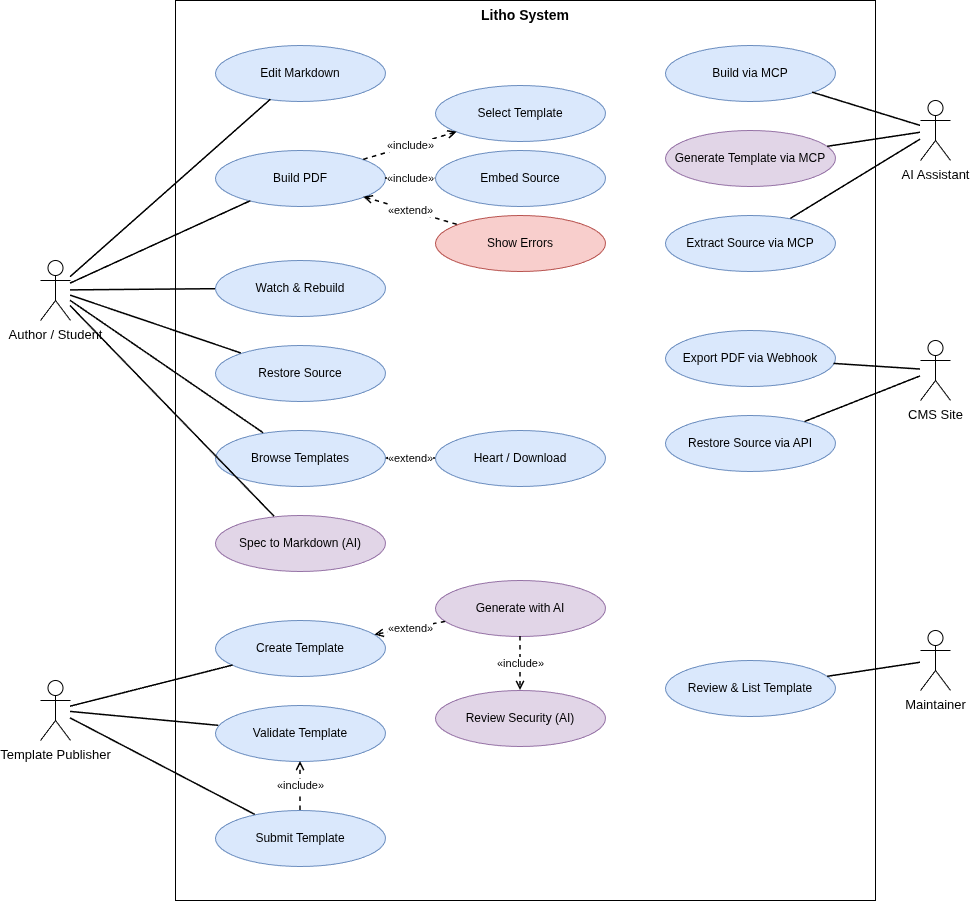

The diagram above was exported from draw.io. Its source (the exported page's mxGraphModel, read from the mxfile embedded in the PNG):
<mxGraphModel dx="1009" dy="1477" grid="1" gridSize="10" guides="1" tooltips="1" connect="1" arrows="1" fold="1" page="1" pageScale="1" pageWidth="1050" pageHeight="980" math="0" shadow="0">
  <root>
    <mxCell id="0" />
    <mxCell id="1" parent="0" />
    <mxCell id="boundary" parent="1" style="rounded=0;whiteSpace=wrap;html=1;fillColor=none;strokeColor=#000000;verticalAlign=top;fontStyle=1;fontSize=14;" value="Litho System" vertex="1">
      <mxGeometry height="900" width="700" x="190" y="40" as="geometry" />
    </mxCell>
    <mxCell id="a_author" parent="1" style="shape=umlActor;verticalLabelPosition=bottom;verticalAlign=top;html=1;fontSize=13;" value="Author / Student" vertex="1">
      <mxGeometry height="60" width="30" x="55" y="300" as="geometry" />
    </mxCell>
    <mxCell id="a_pub" parent="1" style="shape=umlActor;verticalLabelPosition=bottom;verticalAlign=top;html=1;fontSize=13;" value="Template Publisher" vertex="1">
      <mxGeometry height="60" width="30" x="55" y="720" as="geometry" />
    </mxCell>
    <mxCell id="a_ai" parent="1" style="shape=umlActor;verticalLabelPosition=bottom;verticalAlign=top;html=1;fontSize=13;" value="AI Assistant" vertex="1">
      <mxGeometry height="60" width="30" x="935" y="140" as="geometry" />
    </mxCell>
    <mxCell id="a_cms" parent="1" style="shape=umlActor;verticalLabelPosition=bottom;verticalAlign=top;html=1;fontSize=13;" value="CMS Site" vertex="1">
      <mxGeometry height="60" width="30" x="935" y="380" as="geometry" />
    </mxCell>
    <mxCell id="a_maint" parent="1" style="shape=umlActor;verticalLabelPosition=bottom;verticalAlign=top;html=1;fontSize=13;" value="Maintainer" vertex="1">
      <mxGeometry height="60" width="30" x="935" y="670" as="geometry" />
    </mxCell>
    <mxCell id="uc_edit" parent="1" style="ellipse;whiteSpace=wrap;html=1;fontSize=12;fillColor=#dae8fc;strokeColor=#6c8ebf;" value="Edit Markdown" vertex="1">
      <mxGeometry height="56" width="170" x="230" y="85" as="geometry" />
    </mxCell>
    <mxCell id="uc_build" parent="1" style="ellipse;whiteSpace=wrap;html=1;fontSize=12;fillColor=#dae8fc;strokeColor=#6c8ebf;" value="Build PDF" vertex="1">
      <mxGeometry height="56" width="170" x="230" y="190" as="geometry" />
    </mxCell>
    <mxCell id="uc_watch" parent="1" style="ellipse;whiteSpace=wrap;html=1;fontSize=12;fillColor=#dae8fc;strokeColor=#6c8ebf;" value="Watch &amp;amp; Rebuild" vertex="1">
      <mxGeometry height="56" width="170" x="230" y="300" as="geometry" />
    </mxCell>
    <mxCell id="uc_restore" parent="1" style="ellipse;whiteSpace=wrap;html=1;fontSize=12;fillColor=#dae8fc;strokeColor=#6c8ebf;" value="Restore Source" vertex="1">
      <mxGeometry height="56" width="170" x="230" y="385" as="geometry" />
    </mxCell>
    <mxCell id="uc_browse" parent="1" style="ellipse;whiteSpace=wrap;html=1;fontSize=12;fillColor=#dae8fc;strokeColor=#6c8ebf;" value="Browse Templates" vertex="1">
      <mxGeometry height="56" width="170" x="230" y="470" as="geometry" />
    </mxCell>
    <mxCell id="uc_spec" parent="1" style="ellipse;whiteSpace=wrap;html=1;fontSize=12;fillColor=#e1d5e7;strokeColor=#9673a6;" value="Spec to Markdown (AI)" vertex="1">
      <mxGeometry height="56" width="170" x="230" y="555" as="geometry" />
    </mxCell>
    <mxCell id="uc_create" parent="1" style="ellipse;whiteSpace=wrap;html=1;fontSize=12;fillColor=#dae8fc;strokeColor=#6c8ebf;" value="Create Template" vertex="1">
      <mxGeometry height="56" width="170" x="230" y="660" as="geometry" />
    </mxCell>
    <mxCell id="uc_validate" parent="1" style="ellipse;whiteSpace=wrap;html=1;fontSize=12;fillColor=#dae8fc;strokeColor=#6c8ebf;" value="Validate Template" vertex="1">
      <mxGeometry height="56" width="170" x="230" y="745" as="geometry" />
    </mxCell>
    <mxCell id="uc_submit" parent="1" style="ellipse;whiteSpace=wrap;html=1;fontSize=12;fillColor=#dae8fc;strokeColor=#6c8ebf;" value="Submit Template" vertex="1">
      <mxGeometry height="56" width="170" x="230" y="850" as="geometry" />
    </mxCell>
    <mxCell id="uc_sel" parent="1" style="ellipse;whiteSpace=wrap;html=1;fontSize=12;fillColor=#dae8fc;strokeColor=#6c8ebf;" value="Select Template" vertex="1">
      <mxGeometry height="56" width="170" x="450" y="125" as="geometry" />
    </mxCell>
    <mxCell id="uc_emb" parent="1" style="ellipse;whiteSpace=wrap;html=1;fontSize=12;fillColor=#dae8fc;strokeColor=#6c8ebf;" value="Embed Source" vertex="1">
      <mxGeometry height="56" width="170" x="450" y="190" as="geometry" />
    </mxCell>
    <mxCell id="uc_err" parent="1" style="ellipse;whiteSpace=wrap;html=1;fontSize=12;fillColor=#f8cecc;strokeColor=#b85450;" value="Show Errors" vertex="1">
      <mxGeometry height="56" width="170" x="450" y="255" as="geometry" />
    </mxCell>
    <mxCell id="uc_heart" parent="1" style="ellipse;whiteSpace=wrap;html=1;fontSize=12;fillColor=#dae8fc;strokeColor=#6c8ebf;" value="Heart / Download" vertex="1">
      <mxGeometry height="56" width="170" x="450" y="470" as="geometry" />
    </mxCell>
    <mxCell id="uc_gen" parent="1" style="ellipse;whiteSpace=wrap;html=1;fontSize=12;fillColor=#e1d5e7;strokeColor=#9673a6;" value="Generate with AI" vertex="1">
      <mxGeometry height="56" width="170" x="450" y="620" as="geometry" />
    </mxCell>
    <mxCell id="uc_sec" parent="1" style="ellipse;whiteSpace=wrap;html=1;fontSize=12;fillColor=#e1d5e7;strokeColor=#9673a6;" value="Review Security (AI)" vertex="1">
      <mxGeometry height="56" width="170" x="450" y="730" as="geometry" />
    </mxCell>
    <mxCell id="uc_mbuild" parent="1" style="ellipse;whiteSpace=wrap;html=1;fontSize=12;fillColor=#dae8fc;strokeColor=#6c8ebf;" value="Build via MCP" vertex="1">
      <mxGeometry height="56" width="170" x="680" y="85" as="geometry" />
    </mxCell>
    <mxCell id="uc_mgen" parent="1" style="ellipse;whiteSpace=wrap;html=1;fontSize=12;fillColor=#e1d5e7;strokeColor=#9673a6;" value="Generate Template via MCP" vertex="1">
      <mxGeometry height="56" width="170" x="680" y="170" as="geometry" />
    </mxCell>
    <mxCell id="uc_mext" parent="1" style="ellipse;whiteSpace=wrap;html=1;fontSize=12;fillColor=#dae8fc;strokeColor=#6c8ebf;" value="Extract Source via MCP" vertex="1">
      <mxGeometry height="56" width="170" x="680" y="255" as="geometry" />
    </mxCell>
    <mxCell id="uc_hook" parent="1" style="ellipse;whiteSpace=wrap;html=1;fontSize=12;fillColor=#dae8fc;strokeColor=#6c8ebf;" value="Export PDF via Webhook" vertex="1">
      <mxGeometry height="56" width="170" x="680" y="370" as="geometry" />
    </mxCell>
    <mxCell id="uc_api" parent="1" style="ellipse;whiteSpace=wrap;html=1;fontSize=12;fillColor=#dae8fc;strokeColor=#6c8ebf;" value="Restore Source via API" vertex="1">
      <mxGeometry height="56" width="170" x="680" y="455" as="geometry" />
    </mxCell>
    <mxCell id="uc_review" parent="1" style="ellipse;whiteSpace=wrap;html=1;fontSize=12;fillColor=#dae8fc;strokeColor=#6c8ebf;" value="Review &amp;amp; List Template" vertex="1">
      <mxGeometry height="56" width="170" x="680" y="700" as="geometry" />
    </mxCell>
    <mxCell id="l1" edge="1" parent="1" source="a_author" style="endArrow=none;html=1;strokeWidth=1.5;" target="uc_edit" value="">
      <mxGeometry relative="1" as="geometry" />
    </mxCell>
    <mxCell id="l2" edge="1" parent="1" source="a_author" style="endArrow=none;html=1;strokeWidth=1.5;" target="uc_build" value="">
      <mxGeometry relative="1" as="geometry" />
    </mxCell>
    <mxCell id="l3" edge="1" parent="1" source="a_author" style="endArrow=none;html=1;strokeWidth=1.5;" target="uc_watch" value="">
      <mxGeometry relative="1" as="geometry" />
    </mxCell>
    <mxCell id="l4" edge="1" parent="1" source="a_author" style="endArrow=none;html=1;strokeWidth=1.5;" target="uc_restore" value="">
      <mxGeometry relative="1" as="geometry" />
    </mxCell>
    <mxCell id="l5" edge="1" parent="1" source="a_author" style="endArrow=none;html=1;strokeWidth=1.5;" target="uc_browse" value="">
      <mxGeometry relative="1" as="geometry" />
    </mxCell>
    <mxCell id="l6" edge="1" parent="1" source="a_author" style="endArrow=none;html=1;strokeWidth=1.5;" target="uc_spec" value="">
      <mxGeometry relative="1" as="geometry" />
    </mxCell>
    <mxCell id="l7" edge="1" parent="1" source="a_pub" style="endArrow=none;html=1;strokeWidth=1.5;" target="uc_create" value="">
      <mxGeometry relative="1" as="geometry" />
    </mxCell>
    <mxCell id="l8" edge="1" parent="1" source="a_pub" style="endArrow=none;html=1;strokeWidth=1.5;" target="uc_validate" value="">
      <mxGeometry relative="1" as="geometry" />
    </mxCell>
    <mxCell id="l9" edge="1" parent="1" source="a_pub" style="endArrow=none;html=1;strokeWidth=1.5;" target="uc_submit" value="">
      <mxGeometry relative="1" as="geometry" />
    </mxCell>
    <mxCell id="l10" edge="1" parent="1" source="a_ai" style="endArrow=none;html=1;strokeWidth=1.5;" target="uc_mbuild" value="">
      <mxGeometry relative="1" as="geometry" />
    </mxCell>
    <mxCell id="l11" edge="1" parent="1" source="a_ai" style="endArrow=none;html=1;strokeWidth=1.5;" target="uc_mgen" value="">
      <mxGeometry relative="1" as="geometry" />
    </mxCell>
    <mxCell id="l12" edge="1" parent="1" source="a_ai" style="endArrow=none;html=1;strokeWidth=1.5;" target="uc_mext" value="">
      <mxGeometry relative="1" as="geometry" />
    </mxCell>
    <mxCell id="l13" edge="1" parent="1" source="a_cms" style="endArrow=none;html=1;strokeWidth=1.5;" target="uc_hook" value="">
      <mxGeometry relative="1" as="geometry" />
    </mxCell>
    <mxCell id="l14" edge="1" parent="1" source="a_cms" style="endArrow=none;html=1;strokeWidth=1.5;" target="uc_api" value="">
      <mxGeometry relative="1" as="geometry" />
    </mxCell>
    <mxCell id="l15" edge="1" parent="1" source="a_maint" style="endArrow=none;html=1;strokeWidth=1.5;" target="uc_review" value="">
      <mxGeometry relative="1" as="geometry" />
    </mxCell>
    <mxCell id="i1" edge="1" parent="1" source="uc_build" style="endArrow=open;dashed=1;html=1;strokeWidth=1.5;fontSize=11;labelBackgroundColor=#ffffff;" target="uc_sel" value="«include»">
      <mxGeometry relative="1" as="geometry" />
    </mxCell>
    <mxCell id="i2" edge="1" parent="1" source="uc_build" style="endArrow=open;dashed=1;html=1;strokeWidth=1.5;fontSize=11;labelBackgroundColor=#ffffff;" target="uc_emb" value="«include»">
      <mxGeometry relative="1" as="geometry" />
    </mxCell>
    <mxCell id="x1" edge="1" parent="1" source="uc_err" style="endArrow=open;dashed=1;html=1;strokeWidth=1.5;fontSize=11;labelBackgroundColor=#ffffff;" target="uc_build" value="«extend»">
      <mxGeometry relative="1" as="geometry" />
    </mxCell>
    <mxCell id="x2" edge="1" parent="1" source="uc_heart" style="endArrow=open;dashed=1;html=1;strokeWidth=1.5;fontSize=11;labelBackgroundColor=#ffffff;" target="uc_browse" value="«extend»">
      <mxGeometry relative="1" as="geometry" />
    </mxCell>
    <mxCell id="x3" edge="1" parent="1" source="uc_gen" style="endArrow=open;dashed=1;html=1;strokeWidth=1.5;fontSize=11;labelBackgroundColor=#ffffff;" target="uc_create" value="«extend»">
      <mxGeometry relative="1" as="geometry" />
    </mxCell>
    <mxCell id="i3" edge="1" parent="1" source="uc_gen" style="endArrow=open;dashed=1;html=1;strokeWidth=1.5;fontSize=11;labelBackgroundColor=#ffffff;" target="uc_sec" value="«include»">
      <mxGeometry relative="1" as="geometry" />
    </mxCell>
    <mxCell id="i4" edge="1" parent="1" source="uc_submit" style="endArrow=open;dashed=1;html=1;strokeWidth=1.5;fontSize=11;labelBackgroundColor=#ffffff;" target="uc_validate" value="«include»">
      <mxGeometry relative="1" as="geometry" />
    </mxCell>
  </root>
</mxGraphModel>